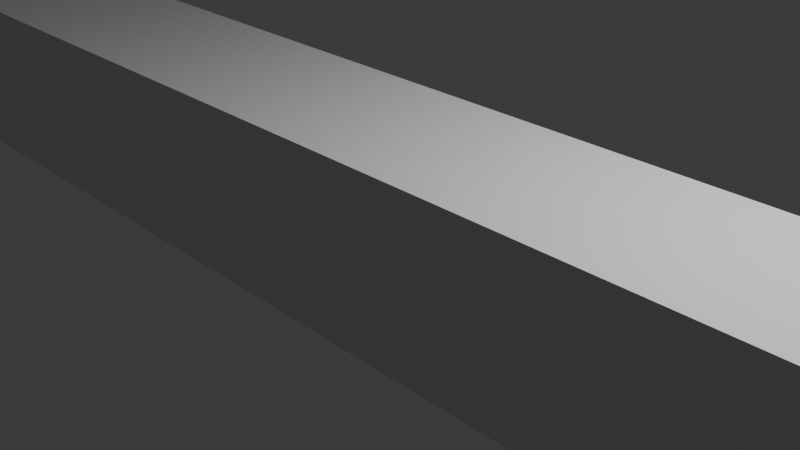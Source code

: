 # Source: level_0_river.blend  (saved by Blender 4.2.66; exported with 4.5.12 LTS)
import bpy
from mathutils import Matrix  # noqa: F401  (used for matrix-valued properties, if any)

bpy.ops.wm.read_factory_settings(use_empty=True)
scene = bpy.context.scene
scene.name = 'Scene'

# ---- collections
col_collection = bpy.data.collections.new('Collection'); scene.collection.children.link(col_collection)

# ---- materials (node trees are filled in below, after node groups)
mat_material = bpy.data.materials.new('Material')
mat_material.alpha_threshold = 0.0
mat_material.use_transparent_shadow = False
mat_material.roughness = 0.5
mat_material.line_color = (0.0, 0.0, 0.0, 1.0)

# ---- material node trees
mat_material.use_nodes = True; mat_material.node_tree.nodes.clear()
_N = mat_material.node_tree.nodes; _L = mat_material.node_tree.links
n0 = _N.new('ShaderNodeOutputMaterial'); n0.name = 'Material Output'; n0.location = (300, 300)
n1 = _N.new('ShaderNodeBsdfPrincipled'); n1.name = 'Principled BSDF'; n1.location = (10, 300)
n1.inputs[3].default_value = 1.45
_L.new(n1.outputs[0], n0.inputs[0])
n0.is_active_output = True

# ---- world
world_world = bpy.data.worlds.new('World'); scene.world = world_world
world_world.use_nodes = True; world_world.node_tree.nodes.clear()
_N = world_world.node_tree.nodes; _L = world_world.node_tree.links
n0 = _N.new('ShaderNodeOutputWorld'); n0.name = 'World Output'; n0.location = (300, 300)
n1 = _N.new('ShaderNodeBackground'); n1.name = 'Background'; n1.location = (10, 300)
n1.inputs[0].default_value = (0.05088, 0.05088, 0.05088, 1.0)
_L.new(n1.outputs[0], n0.inputs[0])
n0.is_active_output = True
world_world.color = (0.05088, 0.05088, 0.05088)
world_world.sun_shadow_jitter_overblur = 0.0

# ---- cameras
cam_camera = bpy.data.cameras.new('Camera')
cam_camera.clip_end = 100.0
cam_camera.ortho_scale = 7.314

# ---- lights
light_light = bpy.data.lights.new('Light', 'POINT')
light_light.energy = 1000.0
light_light.shadow_soft_size = 0.1

# ---- meshes
me_cube = bpy.data.meshes.new('Cube')
me_cube.from_pydata([(1.0, 1.0, 1.0), (-1.667, 6.0, -1.0), (-1.667, 6.0, 1.0), (-1.0, -1.0, -1.0), (-1.667, 8.0, -1.0), (1.0, 1.0, -1.0), (-1.0, -1.0, 1.0), (-1.667, 8.0, 1.0), (1.0, -1.0, 1.0), (-0.8667, 6.0, -1.0), (-0.8667, 6.0, 1.0), (-1.0, 8.0, -1.0), (1.0, -1.0, -1.0), (-1.0, 8.0, 1.0), (-1.0, 1.0, 1.0), (-0.8667, -1.0, -1.0), (-0.8667, -1.0, 1.0), (-1.0, 1.0, -1.0), (-1.0, -1.0, 1.0), (-0.8667, 8.0, -1.0), (-1.0, -1.0, -1.0), (-0.8667, 8.0, 1.0), (-0.8667, 1.0, 1.0), (-0.8667, 1.0, -1.0), (-0.8963, 1.0, -1.0), (-0.8667, 0.8667, -1.0), (-0.8947, 0.8947, -1.0), (-1.0, 7.667, 1.0), (-1.0, 6.0, 1.0), (-1.0, 6.0, -1.0), (-1.0, 6.333, -1.0), (-0.8667, 6.0, 0.4286), (-0.8751, 6.0, -1.0), (-0.875, 6.021, -1.0), (-1.0, 7.667, 1.0), (-0.8667, 6.444, 0.5556)], [], [(16, 8, 0, 22), (22, 14, 18, 16), (15, 12, 8, 16), (16, 18, 20, 15), (25, 23, 5, 12, 15), (25, 26, 24, 23), (25, 15, 20, 17, 24, 26), (5, 0, 8, 12), (0, 5, 23, 22), (3, 6, 28, 29), (13, 21, 19, 11), (31, 10, 22, 23, 9), (19, 21, 10, 35, 31, 9), (10, 31, 35), (18, 6, 3, 20), (3, 29, 32, 9, 23, 24, 17, 20), (11, 19, 9, 32, 33, 30), (29, 30, 33, 32), (6, 18, 14, 22, 10, 28), (27, 28, 10, 21, 13, 34), (13, 27, 34), (1, 2, 7, 4), (4, 7, 13, 11), (28, 2, 1, 29), (29, 1, 4, 11, 30), (27, 13, 7, 2, 28)])
_uv = me_cube.uv_layers.new(name='UVMap')
_uv.uv.foreach_set('vector', [0.8583, 0.75, 0.625, 0.75, 0.625, 0.5, 0.8583, 0.5, 0.8583, 0.5, 0.875, 0.5, 0.875, 0.75, 0.8583, 0.75, 0.375, 0.9833, 0.375, 0.75, 0.625, 0.75, 0.625, 0.9833, 0.625, 0.9833, 0.625, 1.0, 0.375, 1.0, 0.375, 0.9833, 0.1417, 0.5167, 0.1417, 0.5, 0.375, 0.5, 0.375, 0.75, 0.1417, 0.75, 0.1417, 0.5167, 0.1382, 0.5132, 0.138, 0.5, 0.1417, 0.5, 0.1417, 0.5167, 0.1417, 0.75, 0.125, 0.75, 0.125, 0.5, 0.138, 0.5, 0.1382, 0.5132, 0.375, 0.5, 0.625, 0.5, 0.625, 0.75, 0.375, 0.75, 0.625, 0.5, 0.375, 0.5, 0.375, 0.2667, 0.625, 0.2667, 0.375, 0.0, 0.625, 0.0, 0.625, 0.1944, 0.375, 0.1944, 0.625, 0.25, 0.625, 0.5, 0.375, 0.5, 0.375, 0.25, 0.5536, 0.5556, 0.625, 0.5556, 0.625, 0.6944, 0.375, 0.6944, 0.375, 0.5556, 0.375, 0.5, 0.625, 0.5, 0.625, 0.5556, 0.5694, 0.5432, 0.5536, 0.5556, 0.375, 0.5556, 0.625, 0.5556, 0.5536, 0.5556, 0.5694, 0.5432, 0.625, 1.0, 0.625, 1.0, 0.375, 1.0, 0.375, 1.0, 0.125, 0.75, 0.125, 0.5556, 0.3591, 0.5556, 0.375, 0.5556, 0.375, 0.6944, 0.3194, 0.6944, 0.125, 0.6944, 0.125, 0.75, 0.125, 0.5, 0.375, 0.5, 0.375, 0.5556, 0.3591, 0.5556, 0.3593, 0.555, 0.125, 0.5463, 0.125, 0.5556, 0.125, 0.5463, 0.3593, 0.555, 0.3591, 0.5556, 0.875, 0.75, 0.875, 0.75, 0.875, 0.6944, 0.625, 0.6944, 0.625, 0.5556, 0.875, 0.5556, 0.875, 0.5093, 0.875, 0.5556, 0.625, 0.5556, 0.625, 0.5, 0.875, 0.5, 0.875, 0.5093, 0.875, 0.5, 0.875, 0.5093, 0.875, 0.5093, 0.375, 0.0, 0.625, 0.0, 0.625, 0.25, 0.375, 0.25, 0.375, 0.25, 0.625, 0.25, 0.625, 0.4583, 0.375, 0.4583, 0.625, 0.7917, 0.625, 1.0, 0.375, 1.0, 0.375, 0.7917, 0.3333, 0.75, 0.125, 0.75, 0.125, 0.5, 0.3333, 0.5, 0.3333, 0.7083, 0.6667, 0.5417, 0.6667, 0.5, 0.875, 0.5, 0.875, 0.75, 0.6667, 0.75])
me_cube.materials.append(mat_material)
me_cube.use_mirror_vertex_groups = False
me_cube.update()

# ---- objects
ob_cube = bpy.data.objects.new('Cube', me_cube)
ob_light = bpy.data.objects.new('Light', light_light)
ob_camera = bpy.data.objects.new('Camera', cam_camera)

# ---- transforms, parenting, visibility, modifiers, constraints
ob_cube.location = (0.0, 0.0, 0.0)
ob_cube.scale = (15.0, 1.0, 1.0)
ob_cube.lock_rotations_4d = False
ob_cube.empty_display_type = 'ARROWS'
ob_cube.lineart.crease_threshold = 0.0
ob_light.location = (4.076, 1.005, 5.904)
ob_light.rotation_euler = (0.6503, 0.05522, 1.866)
ob_light.lock_rotations_4d = False
ob_light.empty_display_type = 'ARROWS'
ob_light.color = (0.0, 0.0, 0.0, 0.0)
ob_light.lineart.crease_threshold = 0.0
ob_camera.location = (7.359, -6.926, 4.958)
ob_camera.rotation_euler = (1.109, 0.0, 0.8149)
ob_camera.lock_rotations_4d = False
ob_camera.empty_display_type = 'ARROWS'
ob_camera.color = (0.0, 0.0, 0.0, 0.0)
ob_camera.display_type = 'WIRE'
ob_camera.lineart.crease_threshold = 0.0

# ---- collection membership
col_collection.objects.link(ob_cube)
col_collection.objects.link(ob_light)
col_collection.objects.link(ob_camera)

# ---- scene / render settings (as saved in the file)
scene.camera = ob_camera
scene.frame_start = 1; scene.frame_end = 250; scene.frame_set(1)
scene.render.engine = 'BLENDER_EEVEE_NEXT'
bpy.context.view_layer.update()
